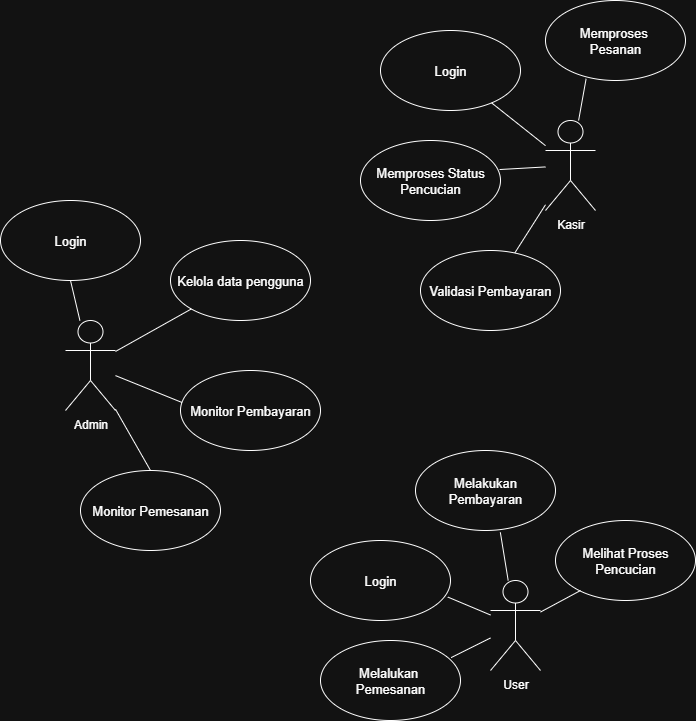

The diagram above was exported from draw.io. Its source (the exported page's mxGraphModel, read from the mxfile embedded in the PNG):
<mxGraphModel dx="2593" dy="1693" grid="1" gridSize="10" guides="1" tooltips="1" connect="1" arrows="1" fold="1" page="1" pageScale="1" pageWidth="850" pageHeight="1100" math="0" shadow="0">
  <root>
    <mxCell id="0" />
    <mxCell id="1" parent="0" />
    <mxCell id="_RgERKDALe4qQiZ-LQ4l-1" value="Admin" style="shape=umlActor;verticalLabelPosition=bottom;verticalAlign=top;html=1;outlineConnect=0;" parent="1" vertex="1">
      <mxGeometry x="143" y="510" width="50" height="90" as="geometry" />
    </mxCell>
    <mxCell id="_RgERKDALe4qQiZ-LQ4l-8" value="Kasir&lt;div&gt;&lt;br&gt;&lt;/div&gt;" style="shape=umlActor;verticalLabelPosition=bottom;verticalAlign=top;html=1;outlineConnect=0;" parent="1" vertex="1">
      <mxGeometry x="623" y="310" width="50" height="90" as="geometry" />
    </mxCell>
    <mxCell id="_RgERKDALe4qQiZ-LQ4l-9" value="&lt;div&gt;User&lt;/div&gt;&lt;div&gt;&lt;br&gt;&lt;/div&gt;" style="shape=umlActor;verticalLabelPosition=bottom;verticalAlign=top;html=1;outlineConnect=0;" parent="1" vertex="1">
      <mxGeometry x="568" y="770" width="50" height="90" as="geometry" />
    </mxCell>
    <mxCell id="_RgERKDALe4qQiZ-LQ4l-11" value="Kelola data pengguna" style="ellipse;whiteSpace=wrap;html=1;fontSize=13;" parent="1" vertex="1">
      <mxGeometry x="248" y="430" width="140" height="80" as="geometry" />
    </mxCell>
    <mxCell id="_RgERKDALe4qQiZ-LQ4l-12" value="Login" style="ellipse;whiteSpace=wrap;html=1;fontSize=13;" parent="1" vertex="1">
      <mxGeometry x="78" y="390" width="140" height="80" as="geometry" />
    </mxCell>
    <mxCell id="_RgERKDALe4qQiZ-LQ4l-14" value="" style="endArrow=none;html=1;rounded=0;entryX=0.5;entryY=1;entryDx=0;entryDy=0;" parent="1" source="_RgERKDALe4qQiZ-LQ4l-1" target="_RgERKDALe4qQiZ-LQ4l-12" edge="1">
      <mxGeometry width="50" height="50" relative="1" as="geometry">
        <mxPoint x="593" y="435" as="sourcePoint" />
        <mxPoint x="643" y="385" as="targetPoint" />
      </mxGeometry>
    </mxCell>
    <mxCell id="_RgERKDALe4qQiZ-LQ4l-17" value="" style="endArrow=none;html=1;rounded=0;entryX=0;entryY=1;entryDx=0;entryDy=0;" parent="1" source="_RgERKDALe4qQiZ-LQ4l-1" target="_RgERKDALe4qQiZ-LQ4l-11" edge="1">
      <mxGeometry width="50" height="50" relative="1" as="geometry">
        <mxPoint x="433" y="576" as="sourcePoint" />
        <mxPoint x="618" y="475" as="targetPoint" />
      </mxGeometry>
    </mxCell>
    <mxCell id="_RgERKDALe4qQiZ-LQ4l-45" style="edgeStyle=orthogonalEdgeStyle;rounded=0;orthogonalLoop=1;jettySize=auto;html=1;exitX=0.5;exitY=1;exitDx=0;exitDy=0;" parent="1" edge="1">
      <mxGeometry relative="1" as="geometry">
        <mxPoint x="443" y="855.0000000000002" as="sourcePoint" />
        <mxPoint x="443" y="855.0000000000002" as="targetPoint" />
      </mxGeometry>
    </mxCell>
    <mxCell id="_RgERKDALe4qQiZ-LQ4l-46" value="Melakukan Pembayaran" style="ellipse;whiteSpace=wrap;html=1;fontSize=13;" parent="1" vertex="1">
      <mxGeometry x="493" y="640" width="140" height="80" as="geometry" />
    </mxCell>
    <mxCell id="_RgERKDALe4qQiZ-LQ4l-47" value="Login" style="ellipse;whiteSpace=wrap;html=1;fontSize=13;" parent="1" vertex="1">
      <mxGeometry x="388" y="730" width="140" height="80" as="geometry" />
    </mxCell>
    <mxCell id="_RgERKDALe4qQiZ-LQ4l-48" value="Melalukan&amp;nbsp;&lt;div&gt;Pemesanan&lt;/div&gt;" style="ellipse;whiteSpace=wrap;html=1;fontSize=13;" parent="1" vertex="1">
      <mxGeometry x="398" y="830" width="140" height="80" as="geometry" />
    </mxCell>
    <mxCell id="_RgERKDALe4qQiZ-LQ4l-50" value="" style="endArrow=none;html=1;rounded=0;entryX=0.606;entryY=1.023;entryDx=0;entryDy=0;entryPerimeter=0;" parent="1" source="_RgERKDALe4qQiZ-LQ4l-9" target="_RgERKDALe4qQiZ-LQ4l-46" edge="1">
      <mxGeometry width="50" height="50" relative="1" as="geometry">
        <mxPoint x="608" y="1150" as="sourcePoint" />
        <mxPoint x="785" y="810" as="targetPoint" />
      </mxGeometry>
    </mxCell>
    <mxCell id="_RgERKDALe4qQiZ-LQ4l-52" value="" style="endArrow=none;html=1;rounded=0;entryX=0.933;entryY=0.214;entryDx=0;entryDy=0;entryPerimeter=0;" parent="1" source="_RgERKDALe4qQiZ-LQ4l-9" target="_RgERKDALe4qQiZ-LQ4l-48" edge="1">
      <mxGeometry width="50" height="50" relative="1" as="geometry">
        <mxPoint x="678" y="930" as="sourcePoint" />
        <mxPoint x="678" y="860" as="targetPoint" />
      </mxGeometry>
    </mxCell>
    <mxCell id="_RgERKDALe4qQiZ-LQ4l-53" value="" style="endArrow=none;html=1;rounded=0;entryX=0.981;entryY=0.707;entryDx=0;entryDy=0;entryPerimeter=0;" parent="1" source="_RgERKDALe4qQiZ-LQ4l-9" target="_RgERKDALe4qQiZ-LQ4l-47" edge="1">
      <mxGeometry width="50" height="50" relative="1" as="geometry">
        <mxPoint x="678" y="930" as="sourcePoint" />
        <mxPoint x="678" y="860" as="targetPoint" />
      </mxGeometry>
    </mxCell>
    <mxCell id="_RgERKDALe4qQiZ-LQ4l-54" value="Login" style="ellipse;whiteSpace=wrap;html=1;fontSize=13;" parent="1" vertex="1">
      <mxGeometry x="458" y="220" width="140" height="80" as="geometry" />
    </mxCell>
    <mxCell id="_RgERKDALe4qQiZ-LQ4l-55" value="Monitor Pembayaran" style="ellipse;whiteSpace=wrap;html=1;fontSize=13;" parent="1" vertex="1">
      <mxGeometry x="258" y="560" width="140" height="80" as="geometry" />
    </mxCell>
    <mxCell id="_RgERKDALe4qQiZ-LQ4l-57" value="Melihat Proses Pencucian" style="ellipse;whiteSpace=wrap;html=1;fontSize=13;" parent="1" vertex="1">
      <mxGeometry x="633" y="710" width="140" height="80" as="geometry" />
    </mxCell>
    <mxCell id="_RgERKDALe4qQiZ-LQ4l-58" value="" style="endArrow=none;html=1;rounded=0;exitX=0.179;exitY=0.875;exitDx=0;exitDy=0;exitPerimeter=0;" parent="1" source="_RgERKDALe4qQiZ-LQ4l-57" target="_RgERKDALe4qQiZ-LQ4l-9" edge="1">
      <mxGeometry width="50" height="50" relative="1" as="geometry">
        <mxPoint x="748" y="990" as="sourcePoint" />
        <mxPoint x="723" y="900" as="targetPoint" />
      </mxGeometry>
    </mxCell>
    <mxCell id="_RgERKDALe4qQiZ-LQ4l-59" value="Memproses&amp;nbsp;&lt;div&gt;Pesanan&lt;/div&gt;" style="ellipse;whiteSpace=wrap;html=1;fontSize=13;" parent="1" vertex="1">
      <mxGeometry x="623" y="190" width="140" height="80" as="geometry" />
    </mxCell>
    <mxCell id="_RgERKDALe4qQiZ-LQ4l-60" value="Memproses Status&lt;div&gt;Pencucian&lt;/div&gt;" style="ellipse;whiteSpace=wrap;html=1;fontSize=13;" parent="1" vertex="1">
      <mxGeometry x="438" y="330" width="140" height="80" as="geometry" />
    </mxCell>
    <mxCell id="_RgERKDALe4qQiZ-LQ4l-62" value="Validasi Pembayaran" style="ellipse;whiteSpace=wrap;html=1;fontSize=13;" parent="1" vertex="1">
      <mxGeometry x="498" y="440" width="140" height="80" as="geometry" />
    </mxCell>
    <mxCell id="_RgERKDALe4qQiZ-LQ4l-63" value="" style="endArrow=none;html=1;rounded=0;entryX=0.29;entryY=0.979;entryDx=0;entryDy=0;entryPerimeter=0;" parent="1" source="_RgERKDALe4qQiZ-LQ4l-8" target="_RgERKDALe4qQiZ-LQ4l-59" edge="1">
      <mxGeometry width="50" height="50" relative="1" as="geometry">
        <mxPoint x="878" y="780" as="sourcePoint" />
        <mxPoint x="853" y="690" as="targetPoint" />
      </mxGeometry>
    </mxCell>
    <mxCell id="_RgERKDALe4qQiZ-LQ4l-64" value="" style="endArrow=none;html=1;rounded=0;" parent="1" source="_RgERKDALe4qQiZ-LQ4l-8" target="_RgERKDALe4qQiZ-LQ4l-54" edge="1">
      <mxGeometry width="50" height="50" relative="1" as="geometry">
        <mxPoint x="763" y="437" as="sourcePoint" />
        <mxPoint x="799" y="340" as="targetPoint" />
      </mxGeometry>
    </mxCell>
    <mxCell id="_RgERKDALe4qQiZ-LQ4l-67" value="" style="endArrow=none;html=1;rounded=0;entryX=0.993;entryY=0.363;entryDx=0;entryDy=0;entryPerimeter=0;" parent="1" source="_RgERKDALe4qQiZ-LQ4l-8" target="_RgERKDALe4qQiZ-LQ4l-60" edge="1">
      <mxGeometry width="50" height="50" relative="1" as="geometry">
        <mxPoint x="673" y="450" as="sourcePoint" />
        <mxPoint x="613" y="470" as="targetPoint" />
      </mxGeometry>
    </mxCell>
    <mxCell id="_RgERKDALe4qQiZ-LQ4l-69" value="" style="endArrow=none;html=1;rounded=0;" parent="1" source="_RgERKDALe4qQiZ-LQ4l-8" target="_RgERKDALe4qQiZ-LQ4l-62" edge="1">
      <mxGeometry width="50" height="50" relative="1" as="geometry">
        <mxPoint x="639" y="520" as="sourcePoint" />
        <mxPoint x="623" y="595" as="targetPoint" />
      </mxGeometry>
    </mxCell>
    <mxCell id="CTUenx86B5GL6nl-S6YJ-1" value="" style="endArrow=none;html=1;rounded=0;entryX=0.011;entryY=0.4;entryDx=0;entryDy=0;entryPerimeter=0;" parent="1" source="_RgERKDALe4qQiZ-LQ4l-1" target="_RgERKDALe4qQiZ-LQ4l-55" edge="1">
      <mxGeometry width="50" height="50" relative="1" as="geometry">
        <mxPoint x="258" y="610" as="sourcePoint" />
        <mxPoint x="298" y="625" as="targetPoint" />
      </mxGeometry>
    </mxCell>
    <mxCell id="nZxHYsieixXilcTtbM8U-2" value="Monitor Pemesanan" style="ellipse;whiteSpace=wrap;html=1;fontSize=13;" vertex="1" parent="1">
      <mxGeometry x="158" y="660" width="140" height="80" as="geometry" />
    </mxCell>
    <mxCell id="nZxHYsieixXilcTtbM8U-4" value="" style="endArrow=none;html=1;rounded=0;entryX=0.5;entryY=0;entryDx=0;entryDy=0;" edge="1" parent="1" source="_RgERKDALe4qQiZ-LQ4l-1" target="nZxHYsieixXilcTtbM8U-2">
      <mxGeometry width="50" height="50" relative="1" as="geometry">
        <mxPoint x="278" y="650" as="sourcePoint" />
        <mxPoint x="305" y="659" as="targetPoint" />
      </mxGeometry>
    </mxCell>
  </root>
</mxGraphModel>